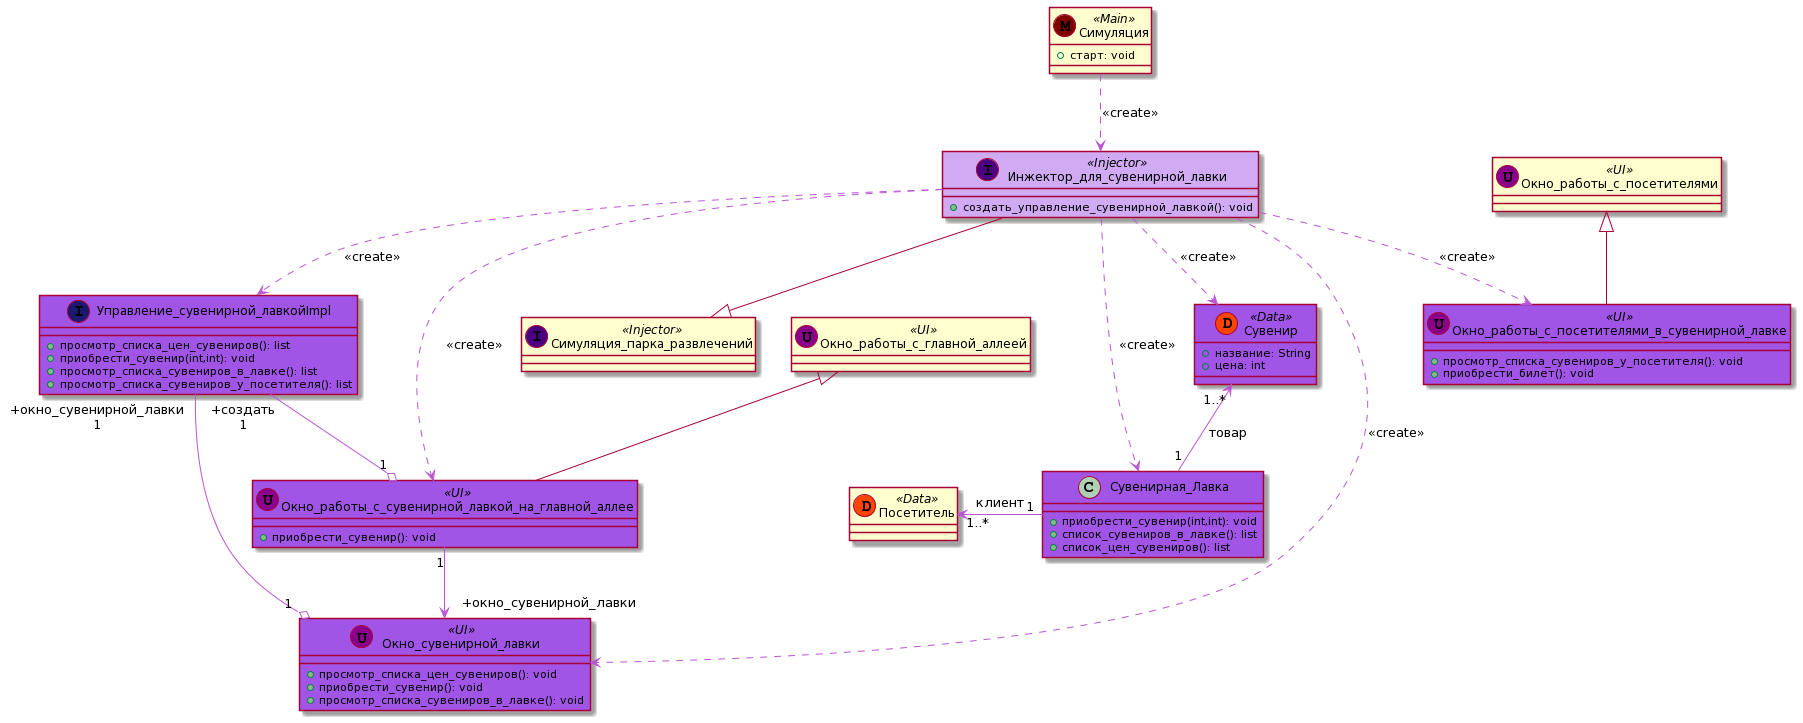

The diagram above was rendered by PlantUML. Its source (embedded in the PNG):
@startuml
Симуляция .[#MediumOrchid].> Инжектор_для_сувенирной_лавки: <<create>>
Симуляция_парка_развлечений <|-up- Инжектор_для_сувенирной_лавки
Инжектор_для_сувенирной_лавки .[#MediumOrchid].> Управление_сувенирной_лавкойImpl: <<create>>
Инжектор_для_сувенирной_лавки .[#MediumOrchid].> Окно_сувенирной_лавки: <<create>>
Инжектор_для_сувенирной_лавки .[#MediumOrchid].> Сувенирная_Лавка: <<create>>
Инжектор_для_сувенирной_лавки .[#MediumOrchid].> Сувенир: <<create>>
Сувенир "1..*" <-[#MediumOrchid]down- "1" Сувенирная_Лавка: товар
Окно_работы_с_главной_аллеей <|-down- Окно_работы_с_сувенирной_лавкой_на_главной_аллее
Окно_работы_с_сувенирной_лавкой_на_главной_аллее "1" -[#MediumOrchid]-> " +окно_сувенирной_лавки" Окно_сувенирной_лавки
Управление_сувенирной_лавкойImpl " +окно_сувенирной_лавки\n 1" -[#MediumOrchid]-o "1" Окно_сувенирной_лавки
Управление_сувенирной_лавкойImpl " +создать\n 1" -[#MediumOrchid]-o "1" Окно_работы_с_сувенирной_лавкой_на_главной_аллее
Посетитель "1..*" <-[#MediumOrchid] "1" Сувенирная_Лавка: клиент
Инжектор_для_сувенирной_лавки .[#MediumOrchid].> Окно_работы_с_посетителями_в_сувенирной_лавке: <<create>>
Инжектор_для_сувенирной_лавки .[#MediumOrchid].> Окно_работы_с_сувенирной_лавкой_на_главной_аллее: <<create>>
Окно_работы_с_посетителями <|-down- Окно_работы_с_посетителями_в_сувенирной_лавке

class Симуляция << (M,Maroon) Main >> {
+ старт: void
}

class Симуляция_парка_развлечений << (I,Indigo) Injector >> {
}

class Инжектор_для_сувенирной_лавки << (I,Indigo) Injector >> #D0AAF3 {
+ создать_управление_сувенирной_лавкой(): void
}

class Окно_сувенирной_лавки << (U,DarkMagenta) UI>> {
    + просмотр_списка_цен_сувениров(): void
    + приобрести_сувенир(): void
    + просмотр_списка_сувениров_в_лавке(): void
}

class Управление_сувенирной_лавкойImpl << (I,MidnightBlue) >> {
    + просмотр_списка_цен_сувениров(): list
    + приобрести_сувенир(int,int): void
    + просмотр_списка_сувениров_в_лавке(): list
    + просмотр_списка_сувениров_у_посетителя(): list
}

class Окно_работы_с_посетителями << (U,DarkMagenta) UI>> {
}

class Окно_работы_с_посетителями_в_сувенирной_лавке << (U,DarkMagenta) UI>> #A155E7{
    + просмотр_списка_сувениров_у_посетителя(): void
    + приобрести_билет(): void
}

class Посетитель << (D,OrangeRed) Data>> {
}

class Сувенир << (D,OrangeRed) Data>> #A155E7 {
    + название: String
    + цена: int
}

class Сувенирная_Лавка #A155E7 {
    + приобрести_сувенир(int,int): void
    + список_сувениров_в_лавке(): list
    + список_цен_сувениров(): list
}

class Окно_работы_с_главной_аллеей << (U,DarkMagenta) UI>> {
}

class Окно_работы_с_сувенирной_лавкой_на_главной_аллее << (U,DarkMagenta) UI>> #A155E7 {
    + приобрести_сувенир(): void
}

class Окно_сувенирной_лавки #A155E7 {
}

class Управление_сувенирной_лавкойImpl #A155E7 {
}
@enduml